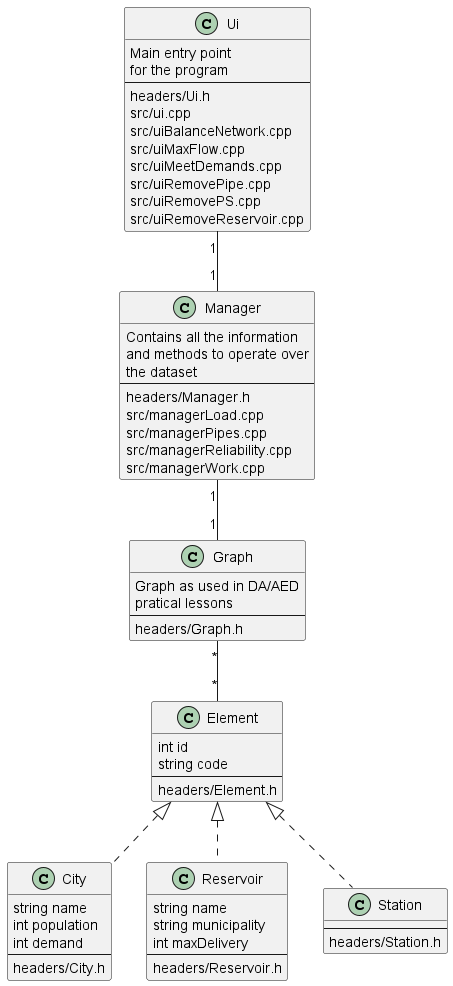

The diagram above was rendered by PlantUML. Its source (embedded in the PNG):
@startuml ClassScheme

class Element {
	int id
	string code
	--
	headers/Element.h
}

class City {
	string name
	int population
	int demand
	--
	headers/City.h
}

class Reservoir {
	string name
	string municipality
	int maxDelivery
	--
	headers/Reservoir.h
}

class Station {
	--
	headers/Station.h
}

class Graph {
	Graph as used in DA/AED
	pratical lessons
	--
	headers/Graph.h
}

class Manager {
	Contains all the information
	and methods to operate over 
	the dataset
	--
	headers/Manager.h
	src/managerLoad.cpp
	src/managerPipes.cpp
	src/managerReliability.cpp
	src/managerWork.cpp
}

class Ui {
	Main entry point 
	for the program
	--
	headers/Ui.h
	src/ui.cpp
	src/uiBalanceNetwork.cpp
	src/uiMaxFlow.cpp
	src/uiMeetDemands.cpp
	src/uiRemovePipe.cpp
	src/uiRemovePS.cpp
	src/uiRemoveReservoir.cpp
}

Element <|.. City
Element <|.. Reservoir
Element <|.. Station
Graph "*" -- "*" Element
Ui "1" -- "1" Manager
Manager "1" -- "1" Graph
@enduml